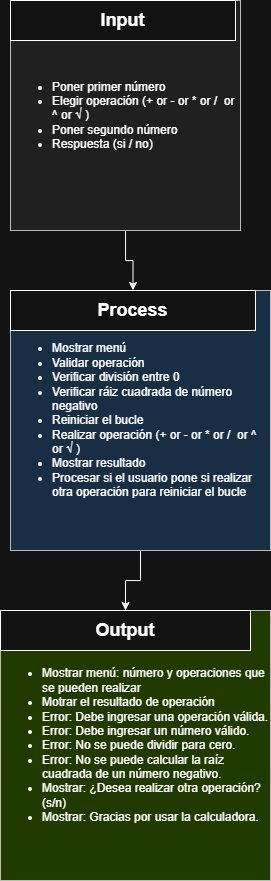

The diagram above was exported from draw.io. Its source (the exported page's mxGraphModel, read from the mxfile embedded in the PNG):
<mxGraphModel dx="1345" dy="679" grid="1" gridSize="10" guides="1" tooltips="1" connect="1" arrows="1" fold="1" page="1" pageScale="1" pageWidth="850" pageHeight="1100" math="0" shadow="0">
  <root>
    <mxCell id="jvxSUab0sAVFy9uAMh90-0" />
    <mxCell id="jvxSUab0sAVFy9uAMh90-1" parent="jvxSUab0sAVFy9uAMh90-0" />
    <mxCell id="jvxSUab0sAVFy9uAMh90-2" edge="1" parent="jvxSUab0sAVFy9uAMh90-1" source="jvxSUab0sAVFy9uAMh90-3" style="edgeStyle=orthogonalEdgeStyle;rounded=0;orthogonalLoop=1;jettySize=auto;html=1;entryX=0.5;entryY=0;entryDx=0;entryDy=0;" target="jvxSUab0sAVFy9uAMh90-7">
      <mxGeometry relative="1" as="geometry" />
    </mxCell>
    <mxCell id="jvxSUab0sAVFy9uAMh90-3" parent="jvxSUab0sAVFy9uAMh90-1" style="whiteSpace=wrap;html=1;aspect=fixed;fillColor=#eeeeee;strokeColor=#36393d;align=left;" value="&lt;ul&gt;&lt;li&gt;Poner primer número&lt;/li&gt;&lt;li&gt;Elegir operación (+ or - or * or /&amp;nbsp; or ^ or √ )&amp;nbsp; &amp;nbsp;&amp;nbsp;&lt;/li&gt;&lt;li&gt;Poner segundo número&lt;/li&gt;&lt;li&gt;Respuesta (si / no)&lt;/li&gt;&lt;/ul&gt;" vertex="1">
      <mxGeometry height="230" width="230" x="235" y="80" as="geometry" />
    </mxCell>
    <mxCell id="jvxSUab0sAVFy9uAMh90-4" parent="jvxSUab0sAVFy9uAMh90-1" style="rounded=0;whiteSpace=wrap;html=1;" value="&lt;b&gt;&lt;font style=&quot;font-size: 18px;&quot;&gt;Input&lt;/font&gt;&lt;/b&gt;" vertex="1">
      <mxGeometry height="40" width="225" x="235" y="80" as="geometry" />
    </mxCell>
    <mxCell id="jvxSUab0sAVFy9uAMh90-5" edge="1" parent="jvxSUab0sAVFy9uAMh90-1" source="jvxSUab0sAVFy9uAMh90-6" style="edgeStyle=orthogonalEdgeStyle;rounded=0;orthogonalLoop=1;jettySize=auto;html=1;entryX=0.5;entryY=0;entryDx=0;entryDy=0;" target="jvxSUab0sAVFy9uAMh90-9">
      <mxGeometry relative="1" as="geometry" />
    </mxCell>
    <mxCell id="jvxSUab0sAVFy9uAMh90-6" parent="jvxSUab0sAVFy9uAMh90-1" style="whiteSpace=wrap;html=1;aspect=fixed;fillColor=#cce5ff;strokeColor=#36393d;align=left;" value="&lt;ul&gt;&lt;li&gt;Mostrar menú&amp;nbsp; &amp;nbsp; &amp;nbsp; &amp;nbsp; &amp;nbsp; &amp;nbsp;&amp;nbsp;&lt;/li&gt;&lt;li&gt;Validar operación&amp;nbsp; &amp;nbsp; &amp;nbsp; &amp;nbsp; &amp;nbsp;&lt;/li&gt;&lt;li&gt;Verificar división entre 0&lt;/li&gt;&lt;li&gt;Verificar ráiz cuadrada de número negativo&lt;/li&gt;&lt;li&gt;Reiniciar el bucle&lt;/li&gt;&lt;li&gt;Realizar operación (+ or - or * or /&amp;nbsp; or ^ or √ )&amp;nbsp; &amp;nbsp;&amp;nbsp;&lt;/li&gt;&lt;li&gt;Mostrar resultado&amp;nbsp; &amp;nbsp; &amp;nbsp; &amp;nbsp; &amp;nbsp;&lt;/li&gt;&lt;li&gt;Procesar si el usuario pone si realizar otra operación para reiniciar el bucle&amp;nbsp; &amp;nbsp;&lt;br&gt;&lt;/li&gt;&lt;/ul&gt;" vertex="1">
      <mxGeometry height="260" width="260" x="235" y="370" as="geometry" />
    </mxCell>
    <mxCell id="jvxSUab0sAVFy9uAMh90-7" parent="jvxSUab0sAVFy9uAMh90-1" style="rounded=0;whiteSpace=wrap;html=1;" value="&lt;span style=&quot;font-size: 18px;&quot;&gt;&lt;b&gt;Process&lt;/b&gt;&lt;/span&gt;" vertex="1">
      <mxGeometry height="40" width="245" x="235" y="370" as="geometry" />
    </mxCell>
    <mxCell id="jvxSUab0sAVFy9uAMh90-8" parent="jvxSUab0sAVFy9uAMh90-1" style="whiteSpace=wrap;html=1;aspect=fixed;fillColor=#cdeb8b;strokeColor=#36393d;align=left;" value="&lt;ul&gt;&lt;li&gt;Mostrar menú: número y operaciones que se pueden realizar&lt;/li&gt;&lt;li&gt;Motrar el resultado de operación&lt;/li&gt;&lt;li&gt;Error: Debe ingresar una operación válida.&lt;/li&gt;&lt;li&gt;&lt;span style=&quot;text-align: center;&quot;&gt;Error: Debe ingresar un número válido.&lt;/span&gt;&lt;/li&gt;&lt;li&gt;Error: No se puede dividir para cero.&lt;/li&gt;&lt;li&gt;&lt;span style=&quot;text-align: center;&quot;&gt;Error: No se puede calcular la raíz cuadrada de un número negativo.&lt;/span&gt;&lt;/li&gt;&lt;li&gt;Mostrar: ¿Desea realizar otra operación? (s/n)&lt;/li&gt;&lt;li&gt;Mostrar: Gracias por usar la calculadora.&lt;/li&gt;&lt;/ul&gt;" vertex="1">
      <mxGeometry height="270" width="270" x="225" y="690" as="geometry" />
    </mxCell>
    <mxCell id="jvxSUab0sAVFy9uAMh90-9" parent="jvxSUab0sAVFy9uAMh90-1" style="rounded=0;whiteSpace=wrap;html=1;" value="&lt;span style=&quot;font-size: 18px;&quot;&gt;&lt;b&gt;Output&lt;/b&gt;&lt;/span&gt;" vertex="1">
      <mxGeometry height="40" width="250" x="225" y="690" as="geometry" />
    </mxCell>
  </root>
</mxGraphModel>